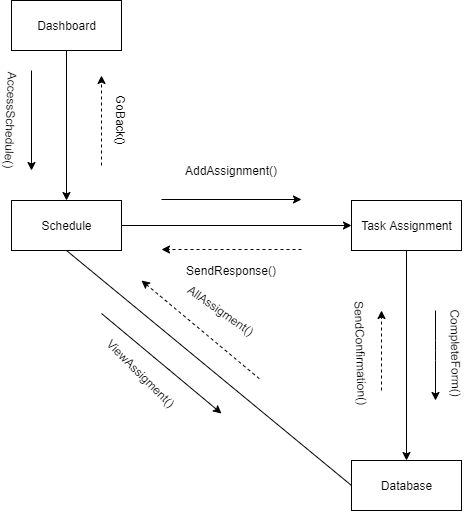

The diagram above was exported from draw.io. Its source (the exported page's mxGraphModel, read from the mxfile embedded in the PNG):
<mxGraphModel dx="1422" dy="794" grid="1" gridSize="10" guides="1" tooltips="1" connect="1" arrows="1" fold="1" page="1" pageScale="1" pageWidth="1169" pageHeight="826" background="#ffffff" math="0" shadow="0">
  <root>
    <mxCell id="0" />
    <mxCell id="1" parent="0" />
    <mxCell id="tXsKy_BSukOA7Iaz-a36-109" style="edgeStyle=orthogonalEdgeStyle;rounded=0;jumpStyle=sharp;orthogonalLoop=1;jettySize=auto;html=1;exitX=0.5;exitY=1;exitDx=0;exitDy=0;startArrow=none;startFill=0;endArrow=classic;endFill=1;strokeColor=#000000;" edge="1" parent="1" source="tXsKy_BSukOA7Iaz-a36-107" target="tXsKy_BSukOA7Iaz-a36-108">
      <mxGeometry relative="1" as="geometry" />
    </mxCell>
    <mxCell id="tXsKy_BSukOA7Iaz-a36-107" value="Dashboard" style="html=1;strokeColor=#000000;" vertex="1" parent="1">
      <mxGeometry x="140" y="50" width="110" height="50" as="geometry" />
    </mxCell>
    <mxCell id="tXsKy_BSukOA7Iaz-a36-116" style="edgeStyle=orthogonalEdgeStyle;rounded=0;jumpStyle=sharp;orthogonalLoop=1;jettySize=auto;html=1;exitX=1;exitY=0.5;exitDx=0;exitDy=0;entryX=0;entryY=0.5;entryDx=0;entryDy=0;startArrow=none;startFill=0;endArrow=classic;endFill=1;strokeColor=#000000;" edge="1" parent="1" source="tXsKy_BSukOA7Iaz-a36-108" target="tXsKy_BSukOA7Iaz-a36-115">
      <mxGeometry relative="1" as="geometry" />
    </mxCell>
    <mxCell id="tXsKy_BSukOA7Iaz-a36-108" value="Schedule" style="html=1;strokeColor=#000000;" vertex="1" parent="1">
      <mxGeometry x="140" y="250" width="110" height="50" as="geometry" />
    </mxCell>
    <mxCell id="tXsKy_BSukOA7Iaz-a36-110" value="" style="endArrow=classic;html=1;strokeColor=#000000;" edge="1" parent="1">
      <mxGeometry width="50" height="50" relative="1" as="geometry">
        <mxPoint x="160" y="120" as="sourcePoint" />
        <mxPoint x="160" y="220" as="targetPoint" />
      </mxGeometry>
    </mxCell>
    <mxCell id="tXsKy_BSukOA7Iaz-a36-112" value="AccessSchedule()" style="text;html=1;strokeColor=none;fillColor=none;align=center;verticalAlign=middle;whiteSpace=wrap;rounded=0;rotation=92;" vertex="1" parent="1">
      <mxGeometry x="120" y="160" width="40" height="20" as="geometry" />
    </mxCell>
    <mxCell id="tXsKy_BSukOA7Iaz-a36-113" value="" style="endArrow=classic;html=1;strokeColor=#000000;dashed=1;" edge="1" parent="1">
      <mxGeometry width="50" height="50" relative="1" as="geometry">
        <mxPoint x="230" y="215" as="sourcePoint" />
        <mxPoint x="230" y="125" as="targetPoint" />
        <Array as="points">
          <mxPoint x="230" y="165" />
        </Array>
      </mxGeometry>
    </mxCell>
    <mxCell id="tXsKy_BSukOA7Iaz-a36-114" value="GoBack()" style="text;html=1;strokeColor=none;fillColor=none;align=center;verticalAlign=middle;whiteSpace=wrap;rounded=0;rotation=90;" vertex="1" parent="1">
      <mxGeometry x="230" y="160" width="40" height="20" as="geometry" />
    </mxCell>
    <mxCell id="tXsKy_BSukOA7Iaz-a36-122" style="edgeStyle=orthogonalEdgeStyle;rounded=0;jumpStyle=sharp;orthogonalLoop=1;jettySize=auto;html=1;exitX=0.5;exitY=1;exitDx=0;exitDy=0;startArrow=none;startFill=0;endArrow=classic;endFill=1;strokeColor=#000000;" edge="1" parent="1" source="tXsKy_BSukOA7Iaz-a36-115" target="tXsKy_BSukOA7Iaz-a36-121">
      <mxGeometry relative="1" as="geometry" />
    </mxCell>
    <mxCell id="tXsKy_BSukOA7Iaz-a36-115" value="Task Assignment" style="html=1;strokeColor=#000000;" vertex="1" parent="1">
      <mxGeometry x="480" y="250" width="110" height="50" as="geometry" />
    </mxCell>
    <mxCell id="tXsKy_BSukOA7Iaz-a36-117" value="" style="endArrow=classic;html=1;strokeColor=#000000;" edge="1" parent="1">
      <mxGeometry width="50" height="50" relative="1" as="geometry">
        <mxPoint x="290" y="249" as="sourcePoint" />
        <mxPoint x="430" y="249" as="targetPoint" />
      </mxGeometry>
    </mxCell>
    <mxCell id="tXsKy_BSukOA7Iaz-a36-118" value="AddAssignment()" style="text;html=1;strokeColor=none;fillColor=none;align=center;verticalAlign=middle;whiteSpace=wrap;rounded=0;" vertex="1" parent="1">
      <mxGeometry x="340" y="210" width="40" height="20" as="geometry" />
    </mxCell>
    <mxCell id="tXsKy_BSukOA7Iaz-a36-119" value="" style="endArrow=classic;html=1;strokeColor=#000000;dashed=1;" edge="1" parent="1">
      <mxGeometry width="50" height="50" relative="1" as="geometry">
        <mxPoint x="430" y="299" as="sourcePoint" />
        <mxPoint x="290" y="299" as="targetPoint" />
      </mxGeometry>
    </mxCell>
    <mxCell id="tXsKy_BSukOA7Iaz-a36-120" value="SendResponse()" style="text;html=1;strokeColor=none;fillColor=none;align=center;verticalAlign=middle;whiteSpace=wrap;rounded=0;" vertex="1" parent="1">
      <mxGeometry x="340" y="310" width="40" height="20" as="geometry" />
    </mxCell>
    <mxCell id="tXsKy_BSukOA7Iaz-a36-138" style="edgeStyle=none;rounded=0;jumpStyle=sharp;orthogonalLoop=1;jettySize=auto;html=1;exitX=0;exitY=0.5;exitDx=0;exitDy=0;entryX=0.5;entryY=1;entryDx=0;entryDy=0;startArrow=none;startFill=0;endArrow=none;endFill=0;strokeColor=#000000;" edge="1" parent="1" source="tXsKy_BSukOA7Iaz-a36-121" target="tXsKy_BSukOA7Iaz-a36-108">
      <mxGeometry relative="1" as="geometry" />
    </mxCell>
    <mxCell id="tXsKy_BSukOA7Iaz-a36-121" value="Database" style="html=1;strokeColor=#000000;" vertex="1" parent="1">
      <mxGeometry x="480" y="510" width="110" height="50" as="geometry" />
    </mxCell>
    <mxCell id="tXsKy_BSukOA7Iaz-a36-123" value="CompleteForm()" style="text;html=1;strokeColor=none;fillColor=none;align=center;verticalAlign=middle;whiteSpace=wrap;rounded=0;rotation=89;" vertex="1" parent="1">
      <mxGeometry x="565" y="393" width="40" height="20" as="geometry" />
    </mxCell>
    <mxCell id="tXsKy_BSukOA7Iaz-a36-124" value="" style="endArrow=classic;html=1;strokeColor=#000000;" edge="1" parent="1">
      <mxGeometry width="50" height="50" relative="1" as="geometry">
        <mxPoint x="564" y="360" as="sourcePoint" />
        <mxPoint x="564" y="450" as="targetPoint" />
        <Array as="points">
          <mxPoint x="564" y="400" />
        </Array>
      </mxGeometry>
    </mxCell>
    <mxCell id="tXsKy_BSukOA7Iaz-a36-125" value="" style="endArrow=classic;html=1;strokeColor=#000000;dashed=1;" edge="1" parent="1">
      <mxGeometry width="50" height="50" relative="1" as="geometry">
        <mxPoint x="510" y="440" as="sourcePoint" />
        <mxPoint x="510" y="360" as="targetPoint" />
      </mxGeometry>
    </mxCell>
    <mxCell id="tXsKy_BSukOA7Iaz-a36-128" value="SendConfirmation()" style="text;html=1;strokeColor=none;fillColor=none;align=center;verticalAlign=middle;whiteSpace=wrap;rounded=0;rotation=88;" vertex="1" parent="1">
      <mxGeometry x="470" y="393" width="40" height="20" as="geometry" />
    </mxCell>
    <mxCell id="tXsKy_BSukOA7Iaz-a36-141" value="" style="endArrow=none;html=1;strokeColor=#000000;startArrow=classic;startFill=1;endFill=0;dashed=1;" edge="1" parent="1">
      <mxGeometry width="50" height="50" relative="1" as="geometry">
        <mxPoint x="270" y="330" as="sourcePoint" />
        <mxPoint x="390" y="430" as="targetPoint" />
        <Array as="points">
          <mxPoint x="330" y="380" />
        </Array>
      </mxGeometry>
    </mxCell>
    <mxCell id="tXsKy_BSukOA7Iaz-a36-142" value="" style="endArrow=classic;html=1;strokeColor=#000000;" edge="1" parent="1">
      <mxGeometry width="50" height="50" relative="1" as="geometry">
        <mxPoint x="230" y="363" as="sourcePoint" />
        <mxPoint x="350" y="463" as="targetPoint" />
        <Array as="points">
          <mxPoint x="290" y="413" />
        </Array>
      </mxGeometry>
    </mxCell>
    <mxCell id="tXsKy_BSukOA7Iaz-a36-143" value="ViewAssigment()" style="text;html=1;strokeColor=none;fillColor=none;align=center;verticalAlign=middle;whiteSpace=wrap;rounded=0;rotation=45;" vertex="1" parent="1">
      <mxGeometry x="250" y="413" width="40" height="20" as="geometry" />
    </mxCell>
    <mxCell id="tXsKy_BSukOA7Iaz-a36-144" value="AllAssigment()" style="text;html=1;strokeColor=none;fillColor=none;align=center;verticalAlign=middle;whiteSpace=wrap;rounded=0;rotation=35;" vertex="1" parent="1">
      <mxGeometry x="330" y="350" width="40" height="20" as="geometry" />
    </mxCell>
  </root>
</mxGraphModel>